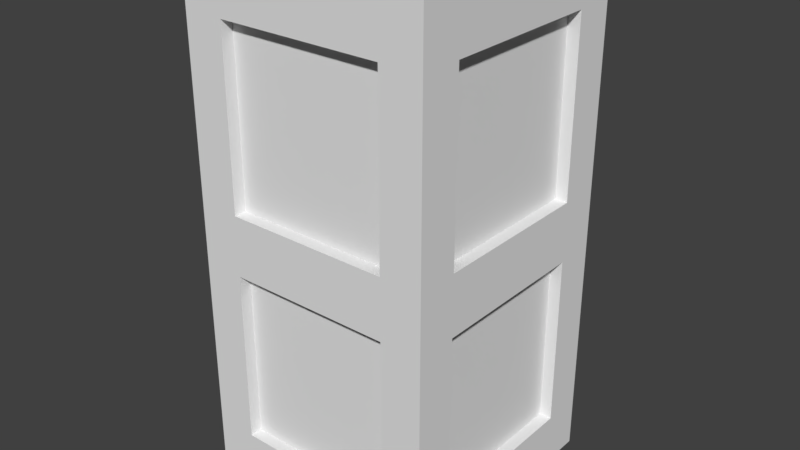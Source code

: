 # Source: Crate2.blend  (saved by Blender 2.79.0; exported with 4.5.12 LTS)
import bpy
from mathutils import Matrix  # noqa: F401  (used for matrix-valued properties, if any)

bpy.ops.wm.read_factory_settings(use_empty=True)
scene = bpy.context.scene
scene.name = 'Scene'

# ---- collections
col_collection_1 = bpy.data.collections.new('Collection 1'); scene.collection.children.link(col_collection_1)

# ---- world
world_world = bpy.data.worlds.new('World'); scene.world = world_world
world_world.color = (0.05088, 0.05088, 0.05088)
world_world.use_sun_shadow = False
world_world.sun_shadow_jitter_overblur = 0.0
world_world.cycles.sampling_method = 'MANUAL'

# ---- meshes
me_cube_001 = bpy.data.meshes.new('Cube.001')
me_cube_001.from_pydata([(-0.6, -0.6, 0.00393), (-0.6, -0.6, 2.504), (-0.6, 0.6, 0.00393), (-0.6, 0.6, 2.504), (0.6, -0.6, 0.00393), (0.6, -0.6, 2.504), (0.6, 0.6, 0.00393), (0.6, 0.6, 2.504), (-0.6, 0.4, 0.00393), (-0.6, -0.4, 0.00393), (-0.6, -0.4, 2.504), (-0.6, 0.4, 2.504), (0.6, -0.4, 0.00393), (0.6, 0.4, 0.00393), (0.6, 0.4, 2.504), (0.6, -0.4, 2.504), (0.4, 0.6, 0.00393), (-0.4, 0.6, 0.00393), (-0.4, 0.6, 2.504), (0.4, 0.6, 2.504), (-0.4, -0.6, 0.00393), (0.4, -0.6, 0.00393), (0.4, -0.6, 2.504), (-0.4, -0.6, 2.504), (-0.4, 0.4, 2.504), (0.4, 0.4, 2.504), (-0.4, -0.4, 2.504), (0.4, -0.4, 2.504), (0.4, 0.4, 0.00393), (-0.4, 0.4, 0.00393), (0.4, -0.4, 0.00393), (-0.4, -0.4, 0.00393), (-0.6, -0.6, 0.2588), (-0.6, -0.6, 2.249), (-0.6, 0.6, 2.249), (-0.6, 0.6, 0.2588), (0.6, 0.6, 2.249), (0.6, 0.6, 0.2588), (0.6, -0.6, 2.249), (0.6, -0.6, 0.2588), (0.6, 0.4, 2.249), (0.6, 0.4, 0.2588), (0.6, -0.4, 2.249), (0.6, -0.4, 0.2588), (-0.6, -0.4, 2.249), (-0.6, -0.4, 0.2588), (-0.6, 0.4, 2.249), (-0.6, 0.4, 0.2588), (0.4, -0.6, 2.249), (0.4, -0.6, 0.2588), (-0.4, -0.6, 2.249), (-0.4, -0.6, 0.2588), (-0.4, 0.6, 2.249), (-0.4, 0.6, 0.2588), (0.4, 0.6, 2.249), (0.4, 0.6, 0.2588), (-0.54, -0.4, 2.249), (-0.54, -0.4, 0.2588), (-0.54, 0.4, 2.249), (-0.54, 0.4, 0.2588), (-0.4, 0.54, 2.249), (-0.4, 0.54, 0.2588), (0.4, 0.54, 2.249), (0.4, 0.54, 0.2588), (-0.4, 0.4, 2.427), (0.4, 0.4, 2.427), (-0.4, -0.4, 2.427), (0.4, -0.4, 2.427), (0.4, -0.54, 2.249), (0.4, -0.54, 0.2588), (-0.4, -0.54, 2.249), (-0.4, -0.54, 0.2588), (0.4, 0.4, 0.08038), (-0.4, 0.4, 0.08038), (0.4, -0.4, 0.08038), (-0.4, -0.4, 0.08038), (0.54, 0.4, 2.249), (0.54, 0.4, 0.2588), (0.54, -0.4, 2.249), (0.54, -0.4, 0.2588), (-0.6, -0.6, 1.108), (-0.6, -0.6, 1.4), (-0.6, 0.6, 1.4), (-0.6, 0.6, 1.108), (0.6, 0.6, 1.4), (0.6, 0.6, 1.108), (0.6, -0.6, 1.4), (0.6, -0.6, 1.108), (0.6, 0.4, 1.108), (-0.6, -0.4, 1.4), (-0.6, -0.4, 1.108), (-0.6, 0.4, 1.4), (-0.6, 0.4, 1.108), (0.4, -0.6, 1.4), (0.4, -0.6, 1.108), (-0.4, -0.6, 1.108), (-0.54, -0.4, 1.4), (-0.54, -0.4, 1.108), (-0.54, 0.4, 1.4), (-0.54, 0.4, 1.108), (-0.4, 0.54, 1.4), (-0.4, 0.54, 1.108), (0.4, 0.54, 1.4), (0.4, 0.54, 1.108), (0.4, -0.54, 1.4), (0.4, -0.54, 1.108), (-0.4, -0.54, 1.4), (-0.4, -0.54, 1.108), (0.54, 0.4, 1.4), (0.54, 0.4, 1.108), (0.54, -0.4, 1.4), (0.54, -0.4, 1.108), (-0.4, -0.6, 1.4), (0.6, 0.4, 1.4), (0.6, -0.4, 1.4), (0.6, -0.4, 1.108), (-0.4, 0.6, 1.4), (-0.4, 0.6, 1.108), (0.4, 0.6, 1.4), (0.4, 0.6, 1.108)], [], [(46, 11, 3, 34), (54, 19, 7, 36), (42, 15, 5, 38), (50, 23, 1, 33), (30, 12, 4, 21), (26, 10, 1, 23), (18, 3, 11, 24), (24, 26, 66, 64), (16, 6, 13, 28), (28, 30, 74, 72), (36, 7, 14, 40), (33, 1, 10, 44), (41, 43, 12, 13), (17, 16, 28, 29), (2, 17, 29, 8), (28, 13, 12, 30), (29, 31, 9, 8), (18, 24, 25, 19), (7, 19, 25, 14), (26, 23, 22, 27), (15, 27, 22, 5), (31, 30, 21, 20), (9, 31, 20, 0), (49, 51, 20, 21), (38, 5, 22, 48), (34, 3, 18, 52), (22, 23, 50, 48), (83, 117, 53, 35), (14, 15, 42, 40), (2, 35, 53, 17), (48, 50, 70, 68), (53, 55, 16, 17), (18, 19, 54, 52), (87, 94, 49, 39), (4, 39, 49, 21), (44, 46, 58, 56), (25, 27, 15, 14), (24, 11, 10, 26), (81, 33, 44, 89), (0, 32, 45, 9), (115, 43, 79, 111), (45, 47, 8, 9), (10, 11, 46, 44), (85, 88, 41, 37), (6, 37, 41, 13), (95, 80, 32, 51), (20, 51, 32, 0), (115, 87, 39, 43), (12, 43, 39, 4), (119, 85, 37, 55), (16, 55, 37, 6), (92, 83, 35, 47), (8, 47, 35, 2), (52, 54, 62, 60), (99, 59, 57, 97), (47, 45, 57, 59), (92, 47, 59, 99), (89, 44, 56, 96), (103, 63, 61, 101), (119, 55, 63, 103), (116, 52, 60, 100), (55, 53, 61, 63), (64, 66, 67, 65), (26, 27, 67, 66), (25, 24, 64, 65), (27, 25, 65, 67), (107, 71, 69, 105), (95, 51, 71, 107), (93, 48, 68, 104), (51, 49, 69, 71), (73, 72, 74, 75), (30, 31, 75, 74), (29, 28, 72, 73), (31, 29, 73, 75), (111, 79, 77, 109), (113, 40, 76, 108), (43, 41, 77, 79), (40, 42, 78, 76), (41, 88, 109, 77), (78, 110, 108, 76), (111, 109, 88, 115), (49, 94, 105, 69), (50, 112, 106, 70), (70, 106, 104, 68), (104, 106, 112, 93), (53, 117, 101, 61), (54, 118, 102, 62), (62, 102, 100, 60), (100, 102, 118, 116), (45, 90, 97, 57), (46, 91, 98, 58), (58, 98, 96, 56), (46, 34, 82, 91), (91, 82, 83, 92), (54, 36, 84, 118), (118, 84, 85, 119), (42, 38, 86, 114), (114, 86, 87, 115), (50, 33, 81, 112), (112, 81, 80, 95), (36, 40, 113, 84), (84, 113, 88, 85), (42, 114, 110, 78), (32, 80, 90, 45), (80, 81, 89, 90), (38, 48, 93, 86), (86, 93, 94, 87), (34, 52, 116, 82), (82, 116, 117, 83), (91, 92, 90, 89), (99, 97, 90, 92), (96, 98, 91, 89), (112, 95, 94, 93), (107, 105, 94, 95), (114, 115, 88, 113), (108, 110, 114, 113), (118, 119, 117, 116), (103, 101, 117, 119)])
_uv = me_cube_001.uv_layers.new(name='UVMap')
_uv.uv.foreach_set('vector', [0.8338, 0.3526, 0.8351, 0.3847, 0.8096, 0.3857, 0.8086, 0.3533, 0.7619, 0.1328, 0.7857, 0.1107, 0.8027, 0.1296, 0.7786, 0.1514, 0.6755, 0.7144, 0.7004, 0.7364, 0.6829, 0.7557, 0.6583, 0.7334, 0.04269, 0.6145, 0.01788, 0.6375, 0.000111, 0.6178, 0.02525, 0.5951, 0.4098, 0.4595, 0.4307, 0.4795, 0.4098, 0.5002, 0.3894, 0.4801, 0.9551, 0.4111, 0.9542, 0.3829, 0.9809, 0.3831, 0.9813, 0.41, 0.8102, 0.4112, 0.8096, 0.3857, 0.8351, 0.3847, 0.8374, 0.4106, 0.8374, 0.4106, 0.9551, 0.4111, 0.946, 0.4234, 0.8499, 0.4197, 0.5129, 0.35, 0.5313, 0.3686, 0.5134, 0.3869, 0.4929, 0.3686, 0.4929, 0.3686, 0.4098, 0.4595, 0.4073, 0.4431, 0.4774, 0.3709, 0.7753, 0.5961, 0.8027, 0.6224, 0.7832, 0.6434, 0.7534, 0.6177, 0.9817, 0.3482, 0.9809, 0.3831, 0.9542, 0.3829, 0.9544, 0.3457, 0.5379, 0.4093, 0.4599, 0.5059, 0.4307, 0.4795, 0.5134, 0.3869, 0.4285, 0.2611, 0.5129, 0.35, 0.4929, 0.3686, 0.408, 0.2802, 0.4098, 0.2417, 0.4285, 0.2611, 0.408, 0.2802, 0.3895, 0.2609, 0.4929, 0.3686, 0.5134, 0.3869, 0.4307, 0.4795, 0.4098, 0.4595, 0.408, 0.2802, 0.3252, 0.3709, 0.3039, 0.35, 0.3895, 0.2609, 0.8102, 0.4112, 0.8374, 0.4106, 0.8423, 0.5271, 0.8175, 0.5276, 0.8176, 0.5521, 0.8175, 0.5276, 0.8423, 0.5271, 0.8421, 0.5519, 0.9551, 0.4111, 0.9813, 0.41, 0.9882, 0.5295, 0.9591, 0.5291, 0.9597, 0.558, 0.9591, 0.5291, 0.9882, 0.5295, 0.9881, 0.5579, 0.3252, 0.3709, 0.4098, 0.4595, 0.3894, 0.4801, 0.3034, 0.3893, 0.3039, 0.35, 0.3252, 0.3709, 0.3034, 0.3893, 0.2842, 0.3687, 0.3651, 0.5047, 0.275, 0.4172, 0.3034, 0.3893, 0.3894, 0.4801, 0.1522, 0.7278, 0.1227, 0.7529, 0.1034, 0.7309, 0.1326, 0.7034, 0.6568, 0.02417, 0.6851, 0.000111, 0.7036, 0.02114, 0.6756, 0.04755, 0.1034, 0.7309, 0.01788, 0.6375, 0.04269, 0.6145, 0.1326, 0.7034, 0.5292, 0.1353, 0.5486, 0.155, 0.4522, 0.238, 0.4347, 0.219, 0.7832, 0.6434, 0.7004, 0.7364, 0.6755, 0.7144, 0.7534, 0.6177, 0.4098, 0.2417, 0.4347, 0.219, 0.4522, 0.238, 0.4285, 0.2611, 0.1326, 0.7034, 0.04269, 0.6145, 0.05646, 0.6131, 0.1316, 0.6909, 0.4522, 0.238, 0.5394, 0.3227, 0.5129, 0.35, 0.4285, 0.2611, 0.7036, 0.02114, 0.7857, 0.1107, 0.7619, 0.1328, 0.6756, 0.04755, 0.2853, 0.612, 0.2651, 0.5914, 0.3651, 0.5047, 0.3837, 0.5245, 0.4098, 0.5002, 0.3837, 0.5245, 0.3651, 0.5047, 0.3894, 0.4801, 0.9544, 0.3457, 0.8338, 0.3526, 0.8414, 0.342, 0.9449, 0.3384, 0.8423, 0.5271, 0.9591, 0.5291, 0.9597, 0.558, 0.8421, 0.5519, 0.8374, 0.4106, 0.8351, 0.3847, 0.9542, 0.3829, 0.9551, 0.4111, 0.9909, 0.2203, 0.9817, 0.3482, 0.9544, 0.3457, 0.9632, 0.2188, 0.9999, 0.0001865, 0.9998, 0.03983, 0.9684, 0.03831, 0.9688, 0.000111, 0.5503, 0.5978, 0.4599, 0.5059, 0.472, 0.5037, 0.5476, 0.5842, 0.9684, 0.03831, 0.8357, 0.04656, 0.8336, 0.004312, 0.9688, 0.000111, 0.9542, 0.3829, 0.8351, 0.3847, 0.8338, 0.3526, 0.9544, 0.3457, 0.649, 0.4777, 0.6309, 0.4994, 0.5379, 0.4093, 0.5551, 0.3908, 0.5313, 0.3686, 0.5551, 0.3908, 0.5379, 0.4093, 0.5134, 0.3869, 0.1735, 0.4997, 0.154, 0.4798, 0.2555, 0.3933, 0.275, 0.4172, 0.3034, 0.3893, 0.275, 0.4172, 0.2555, 0.3933, 0.2842, 0.3687, 0.5503, 0.5978, 0.5327, 0.619, 0.4376, 0.5275, 0.4599, 0.5059, 0.4307, 0.4795, 0.4599, 0.5059, 0.4376, 0.5275, 0.4098, 0.5002, 0.6365, 0.243, 0.6553, 0.262, 0.5581, 0.3453, 0.5394, 0.3227, 0.5129, 0.35, 0.5394, 0.3227, 0.5581, 0.3453, 0.5313, 0.3686, 0.8319, 0.1825, 0.8036, 0.1846, 0.8029, 0.04569, 0.8357, 0.04656, 0.8336, 0.004312, 0.8357, 0.04656, 0.8029, 0.04569, 0.8029, 0.004798, 0.6756, 0.04755, 0.7619, 0.1328, 0.7487, 0.1342, 0.6766, 0.05951, 0.8402, 0.1711, 0.8463, 0.05447, 0.9597, 0.05018, 0.9514, 0.1687, 0.8357, 0.04656, 0.9684, 0.03831, 0.9597, 0.05018, 0.8463, 0.05447, 0.8319, 0.1825, 0.8357, 0.04656, 0.8463, 0.05447, 0.8402, 0.1711, 0.9632, 0.2188, 0.9544, 0.3457, 0.9449, 0.3384, 0.9548, 0.2301, 0.623, 0.2443, 0.5383, 0.3108, 0.4655, 0.2365, 0.5497, 0.1674, 0.6365, 0.243, 0.5394, 0.3227, 0.5383, 0.3108, 0.623, 0.2443, 0.5777, 0.1267, 0.6756, 0.04755, 0.6766, 0.05951, 0.5912, 0.1254, 0.5394, 0.3227, 0.4522, 0.238, 0.4655, 0.2365, 0.5383, 0.3108, 0.8499, 0.4197, 0.946, 0.4234, 0.9465, 0.5198, 0.8512, 0.5151, 0.9551, 0.4111, 0.9591, 0.5291, 0.9465, 0.5198, 0.946, 0.4234, 0.8423, 0.5271, 0.8374, 0.4106, 0.8499, 0.4197, 0.8512, 0.5151, 0.9591, 0.5291, 0.8423, 0.5271, 0.8512, 0.5151, 0.9465, 0.5198, 0.1876, 0.4984, 0.2761, 0.4295, 0.3513, 0.5062, 0.2639, 0.5785, 0.1735, 0.4997, 0.275, 0.4172, 0.2761, 0.4295, 0.1876, 0.4984, 0.2347, 0.6209, 0.1326, 0.7034, 0.1316, 0.6909, 0.2206, 0.6223, 0.275, 0.4172, 0.3651, 0.5047, 0.3513, 0.5062, 0.2761, 0.4295, 0.4104, 0.2965, 0.4774, 0.3709, 0.4073, 0.4431, 0.3406, 0.3687, 0.4098, 0.4595, 0.3252, 0.3709, 0.3406, 0.3687, 0.4073, 0.4431, 0.408, 0.2802, 0.4929, 0.3686, 0.4774, 0.3709, 0.4104, 0.2965, 0.3252, 0.3709, 0.408, 0.2802, 0.4104, 0.2965, 0.3406, 0.3687, 0.5476, 0.5842, 0.472, 0.5037, 0.5406, 0.4226, 0.6185, 0.5017, 0.6627, 0.5261, 0.7534, 0.6177, 0.7413, 0.6199, 0.6654, 0.5397, 0.4599, 0.5059, 0.5379, 0.4093, 0.5406, 0.4226, 0.472, 0.5037, 0.7534, 0.6177, 0.6755, 0.7144, 0.6727, 0.7011, 0.7413, 0.6199, 0.5379, 0.4093, 0.6309, 0.4994, 0.6185, 0.5017, 0.5406, 0.4226, 0.6727, 0.7011, 0.5945, 0.6223, 0.6654, 0.5397, 0.7413, 0.6199, 0.5476, 0.5842, 0.6185, 0.5017, 0.6309, 0.4994, 0.5503, 0.5978, 0.3651, 0.5047, 0.2651, 0.5914, 0.2639, 0.5785, 0.3513, 0.5062, 0.04269, 0.6145, 0.1432, 0.5292, 0.1443, 0.542, 0.05646, 0.6131, 0.05646, 0.6131, 0.1443, 0.542, 0.2206, 0.6223, 0.1316, 0.6909, 0.2206, 0.6223, 0.1443, 0.542, 0.1432, 0.5292, 0.2347, 0.6209, 0.4522, 0.238, 0.5486, 0.155, 0.5497, 0.1674, 0.4655, 0.2365, 0.7619, 0.1328, 0.6655, 0.2147, 0.6645, 0.2024, 0.7487, 0.1342, 0.7487, 0.1342, 0.6645, 0.2024, 0.5912, 0.1254, 0.6766, 0.05951, 0.5912, 0.1254, 0.6645, 0.2024, 0.6655, 0.2147, 0.5777, 0.1267, 0.9684, 0.03831, 0.9619, 0.1767, 0.9514, 0.1687, 0.9597, 0.05018, 0.8338, 0.3526, 0.8344, 0.2248, 0.8446, 0.2326, 0.8414, 0.342, 0.8414, 0.342, 0.8446, 0.2326, 0.9548, 0.2301, 0.9449, 0.3384, 0.8338, 0.3526, 0.8086, 0.3533, 0.806, 0.2268, 0.8344, 0.2248, 0.8344, 0.2248, 0.806, 0.2268, 0.8036, 0.1846, 0.8319, 0.1825, 0.7619, 0.1328, 0.7786, 0.1514, 0.6848, 0.2344, 0.6655, 0.2147, 0.6655, 0.2147, 0.6848, 0.2344, 0.6553, 0.262, 0.6365, 0.243, 0.6755, 0.7144, 0.6583, 0.7334, 0.564, 0.6463, 0.5821, 0.6246, 0.5821, 0.6246, 0.564, 0.6463, 0.5327, 0.619, 0.5503, 0.5978, 0.04269, 0.6145, 0.02525, 0.5951, 0.1232, 0.5086, 0.1432, 0.5292, 0.1432, 0.5292, 0.1232, 0.5086, 0.154, 0.4798, 0.1735, 0.4997, 0.7753, 0.5961, 0.7534, 0.6177, 0.6627, 0.5261, 0.6802, 0.505, 0.6802, 0.505, 0.6627, 0.5261, 0.6309, 0.4994, 0.649, 0.4777, 0.6755, 0.7144, 0.5821, 0.6246, 0.5945, 0.6223, 0.6727, 0.7011, 0.9998, 0.03983, 0.9908, 0.1785, 0.9619, 0.1767, 0.9684, 0.03831, 0.9908, 0.1785, 0.9909, 0.2203, 0.9632, 0.2188, 0.9619, 0.1767, 0.1522, 0.7278, 0.1326, 0.7034, 0.2347, 0.6209, 0.2544, 0.6409, 0.2544, 0.6409, 0.2347, 0.6209, 0.2651, 0.5914, 0.2853, 0.612, 0.6568, 0.02417, 0.6756, 0.04755, 0.5777, 0.1267, 0.5588, 0.1075, 0.5588, 0.1075, 0.5777, 0.1267, 0.5486, 0.155, 0.5292, 0.1353, 0.8344, 0.2248, 0.8319, 0.1825, 0.9619, 0.1767, 0.9632, 0.2188, 0.8402, 0.1711, 0.9514, 0.1687, 0.9619, 0.1767, 0.8319, 0.1825, 0.9548, 0.2301, 0.8446, 0.2326, 0.8344, 0.2248, 0.9632, 0.2188, 0.1432, 0.5292, 0.1735, 0.4997, 0.2651, 0.5914, 0.2347, 0.6209, 0.1876, 0.4984, 0.2639, 0.5785, 0.2651, 0.5914, 0.1735, 0.4997, 0.5821, 0.6246, 0.5503, 0.5978, 0.6309, 0.4994, 0.6627, 0.5261, 0.6654, 0.5397, 0.5945, 0.6223, 0.5821, 0.6246, 0.6627, 0.5261, 0.6655, 0.2147, 0.6365, 0.243, 0.5486, 0.155, 0.5777, 0.1267, 0.623, 0.2443, 0.5497, 0.1674, 0.5486, 0.155, 0.6365, 0.243])
me_cube_001.use_remesh_preserve_volume = False
me_cube_001.use_remesh_preserve_attributes = False
me_cube_001.use_mirror_vertex_groups = False
me_cube_001.update()

# ---- objects
ob_cube = bpy.data.objects.new('Cube', me_cube_001)

# ---- transforms, parenting, visibility, modifiers, constraints
ob_cube.location = (0.0, 0.0, 0.0)
ob_cube.lineart.crease_threshold = 0.0

# ---- collection membership
col_collection_1.objects.link(ob_cube)

# ---- scene / render settings (as saved in the file)
scene.frame_start = 1; scene.frame_end = 250; scene.frame_set(1)
scene.render.engine = 'BLENDER_EEVEE_NEXT'
scene.render.resolution_percentage = 50
scene.render.dither_intensity = 0.0
scene.cycles.use_denoising = False
scene.cycles.samples = 128
scene.cycles.sampling_pattern = 'TABULATED_SOBOL'
scene.cycles.use_adaptive_sampling = False
scene.cycles.use_light_tree = False
scene.cycles.blur_glossy = 0.0
scene.cycles.sample_clamp_indirect = 0.0
scene.view_settings.view_transform = 'Standard'
bpy.context.view_layer.update()

# ---- added for rendering (the .blend has no active camera and no usable light): camera, sun
cam_auto = bpy.data.cameras.new('AutoCamera')
cam_auto.lens = 50.0
cam_auto.sensor_width = 36.0
cam_auto.clip_end = 1000.0
ob_auto_camera = bpy.data.objects.new('AutoCamera', cam_auto)
scene.collection.objects.link(ob_auto_camera)
ob_auto_camera.location = (2.79565, -3.35478, 3.49045)
ob_auto_camera.rotation_euler = (1.09748, -7.21219e-08, 0.694738)
scene.camera = ob_auto_camera
light_auto_sun = bpy.data.lights.new('AutoSun', 'SUN')
light_auto_sun.energy = 3.0
light_auto_sun.angle = 0.0523599
ob_auto_sun = bpy.data.objects.new('AutoSun', light_auto_sun)
scene.collection.objects.link(ob_auto_sun)
ob_auto_sun.rotation_euler = (0.872665, 0.174533, 0.523599)
bpy.context.view_layer.update()
